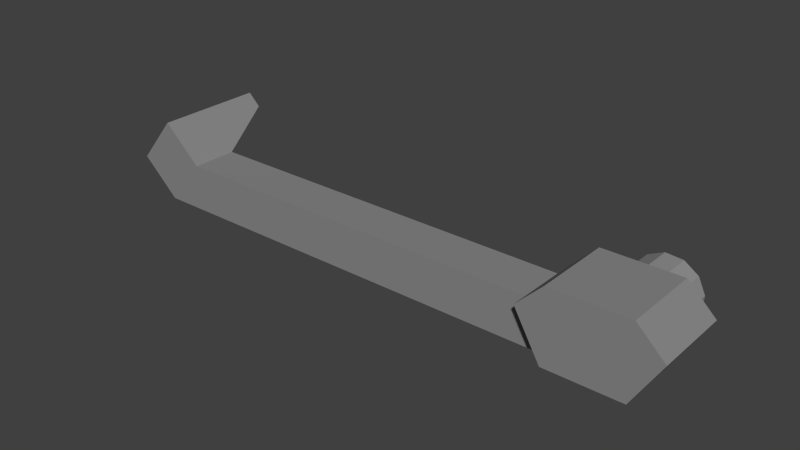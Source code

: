 # Source: arm1-2.blend  (saved by Blender 2.69.0; exported with 4.5.12 LTS)
import bpy
from mathutils import Matrix  # noqa: F401  (used for matrix-valued properties, if any)

bpy.ops.wm.read_factory_settings(use_empty=True)
scene = bpy.context.scene
scene.name = 'Scene'

# ---- collections
col_collection_1 = bpy.data.collections.new('Collection 1'); scene.collection.children.link(col_collection_1)

# ---- materials (node trees are filled in below, after node groups)
mat_material_003 = bpy.data.materials.new('Material.003')
mat_material_003.alpha_threshold = 0.0
mat_material_003.use_transparent_shadow = False
mat_material_003.diffuse_color = (0.281, 0.281, 0.281, 1.0)
mat_material_003.roughness = 0.5
mat_material_003.specular_intensity = 1.0
mat_material_003.line_color = (0.0, 0.0, 0.0, 1.0)
mat_material_013 = bpy.data.materials.new('Material.013')
mat_material_013.alpha_threshold = 0.0
mat_material_013.use_transparent_shadow = False
mat_material_013.diffuse_color = (0.2529, 0.2529, 0.2529, 1.0)
mat_material_013.roughness = 0.5
mat_material_013.specular_intensity = 0.2333
mat_material_013.line_color = (0.0, 0.0, 0.0, 1.0)

# ---- material node trees

# ---- world
world_world = bpy.data.worlds.new('World'); scene.world = world_world
world_world.color = (0.05088, 0.05088, 0.05088)
world_world.use_sun_shadow = False
world_world.sun_shadow_jitter_overblur = 0.0
world_world.cycles.sampling_method = 'MANUAL'
world_world.cycles.sample_map_resolution = 256

# ---- meshes
me_cylinder_071 = bpy.data.meshes.new('Cylinder.071')
me_cylinder_071.from_pydata([(-1.504e-07, 1.0, -1.26), (1.987e-07, 1.0, 1.26), (0.5, 0.866, -1.26), (0.5, 0.866, 1.26), (0.866, 0.5, -1.26), (0.866, 0.5, 1.26), (1.0, 9.537e-08, -1.26), (1.0, 9.537e-08, 1.26), (0.866, -0.5, -1.26), (0.866, -0.5, 1.26), (0.5, -0.866, -1.26), (0.5, -0.866, 1.26), (6.066e-10, -1.0, -1.26), (3.497e-07, -1.0, 1.26), (-0.5, -0.866, -1.26), (-0.5, -0.866, 1.26), (-0.866, -0.5, -1.26), (-0.866, -0.5, 1.26), (-1.0, -3.258e-07, -1.26), (-1.0, -3.258e-07, 1.26), (-0.866, 0.5, -1.26), (-0.866, 0.5, 1.26), (-0.5, 0.866, -1.26), (-0.5, 0.866, 1.26)], [], [(0, 1, 3, 2), (2, 3, 5, 4), (4, 5, 7, 6), (6, 7, 9, 8), (8, 9, 11, 10), (10, 11, 13, 12), (12, 13, 15, 14), (14, 15, 17, 16), (16, 17, 19, 18), (18, 19, 21, 20), (3, 1, 23, 21, 19, 17, 15, 13, 11, 9, 7, 5), (22, 23, 1, 0), (20, 21, 23, 22), (0, 2, 4, 6, 8, 10, 12, 14, 16, 18, 20, 22)])
me_cylinder_071.materials.append(mat_material_003)
me_cylinder_071.use_remesh_preserve_volume = False
me_cylinder_071.use_remesh_preserve_attributes = False
me_cylinder_071.use_mirror_vertex_groups = False
me_cylinder_071.update()
me_cube_002 = bpy.data.meshes.new('Cube.002')
me_cube_002.from_pydata([(-0.418, -0.2137, -0.889), (-0.418, 1.594, -0.889), (1.152, 1.594, -0.889), (1.152, -0.2137, -0.889), (-0.418, -0.2137, 0.7817), (-0.418, 1.594, 0.7817), (1.152, 1.594, 0.7817), (1.152, -0.2137, 0.7817), (-0.9902, -0.2137, 0.1755), (-0.9902, 1.594, 0.1755), (1.699, 1.594, 0.1764), (1.699, -0.2137, 0.1764), (1.699, 0.1599, 0.1764), (1.152, 0.1599, -0.889), (1.699, 1.22, 0.1764), (1.152, 1.22, -0.889), (9.641, 0.1599, 0.1764), (10.44, 0.1599, -0.889), (9.641, 1.22, 0.1764), (10.44, 1.22, -0.889), (10.18, 2.701, 0.7155), (10.98, 2.701, -0.3499), (10.44, 2.701, 0.9944), (11.24, 2.701, -0.07103), (10.44, 0.1599, 0.9944), (11.24, 0.1599, -0.07103)], [], [(5, 6, 10, 2, 1, 9), (7, 6, 5, 4), (4, 5, 9, 8), (1, 0, 8, 9), (3, 13, 12, 11), (0, 1, 2, 15, 13, 3), (7, 4, 8, 0, 3, 11), (6, 7, 11, 12, 14, 10), (15, 2, 10, 14), (14, 12, 16, 18), (12, 13, 17, 16), (15, 14, 18, 19), (13, 15, 19, 17), (19, 21, 23, 25, 17), (21, 20, 22, 23), (23, 22, 24, 25), (16, 24, 22, 20, 18), (17, 25, 24, 16), (19, 18, 20, 21)])
me_cube_002.materials.append(mat_material_013)
me_cube_002.use_remesh_preserve_volume = False
me_cube_002.use_remesh_preserve_attributes = False
me_cube_002.use_mirror_vertex_groups = False
me_cube_002.update()

# ---- objects
ob_steel_part_017 = bpy.data.objects.new('Steel_part.017', me_cylinder_071)
ob_cube_002 = bpy.data.objects.new('Cube.002', me_cube_002)

# ---- transforms, parenting, visibility, modifiers, constraints
ob_steel_part_017.location = (0.2362, 0.01042, 0.01031)
ob_steel_part_017.rotation_euler = (1.571, 2.432, 0.0)
ob_steel_part_017.scale = (0.03087, 0.03087, 0.03087)
ob_steel_part_017.lineart.crease_threshold = 0.0
ob_cube_002.location = (0.2462, -0.05029, 0.01401)
ob_cube_002.scale = (-0.04586, 0.04106, 0.04106)
ob_cube_002.lineart.crease_threshold = 0.0

# ---- collection membership
col_collection_1.objects.link(ob_steel_part_017)
col_collection_1.objects.link(ob_cube_002)

# ---- scene / render settings (as saved in the file)
scene.frame_start = 1; scene.frame_end = 250; scene.frame_set(1)
scene.render.engine = 'BLENDER_EEVEE_NEXT'
scene.render.image_settings.compression = 90
scene.render.resolution_percentage = 50
scene.render.dither_intensity = 0.0
scene.cycles.use_denoising = False
scene.cycles.samples = 10
scene.cycles.sampling_pattern = 'TABULATED_SOBOL'
scene.cycles.light_sampling_threshold = 0.0
scene.cycles.use_adaptive_sampling = False
scene.cycles.use_light_tree = False
scene.cycles.blur_glossy = 0.0
scene.cycles.volume_bounces = 1
scene.cycles.pixel_filter_type = 'GAUSSIAN'
scene.cycles.sample_clamp_indirect = 0.0
scene.view_settings.view_transform = 'Standard'
bpy.context.view_layer.update()

# ---- added for rendering (the .blend has no active camera and no usable light): camera, sun
cam_auto = bpy.data.cameras.new('AutoCamera')
cam_auto.lens = 50.0
cam_auto.sensor_width = 36.0
cam_auto.clip_end = 1000.0
ob_auto_camera = bpy.data.objects.new('AutoCamera', cam_auto)
scene.collection.objects.link(ob_auto_camera)
ob_auto_camera.location = (0.54808, -0.643538, 0.440351)
ob_auto_camera.rotation_euler = (1.09748, -7.21219e-08, 0.694738)
scene.camera = ob_auto_camera
light_auto_sun = bpy.data.lights.new('AutoSun', 'SUN')
light_auto_sun.energy = 3.0
light_auto_sun.angle = 0.0523599
ob_auto_sun = bpy.data.objects.new('AutoSun', light_auto_sun)
scene.collection.objects.link(ob_auto_sun)
ob_auto_sun.rotation_euler = (0.872665, 0.174533, 0.523599)
bpy.context.view_layer.update()
